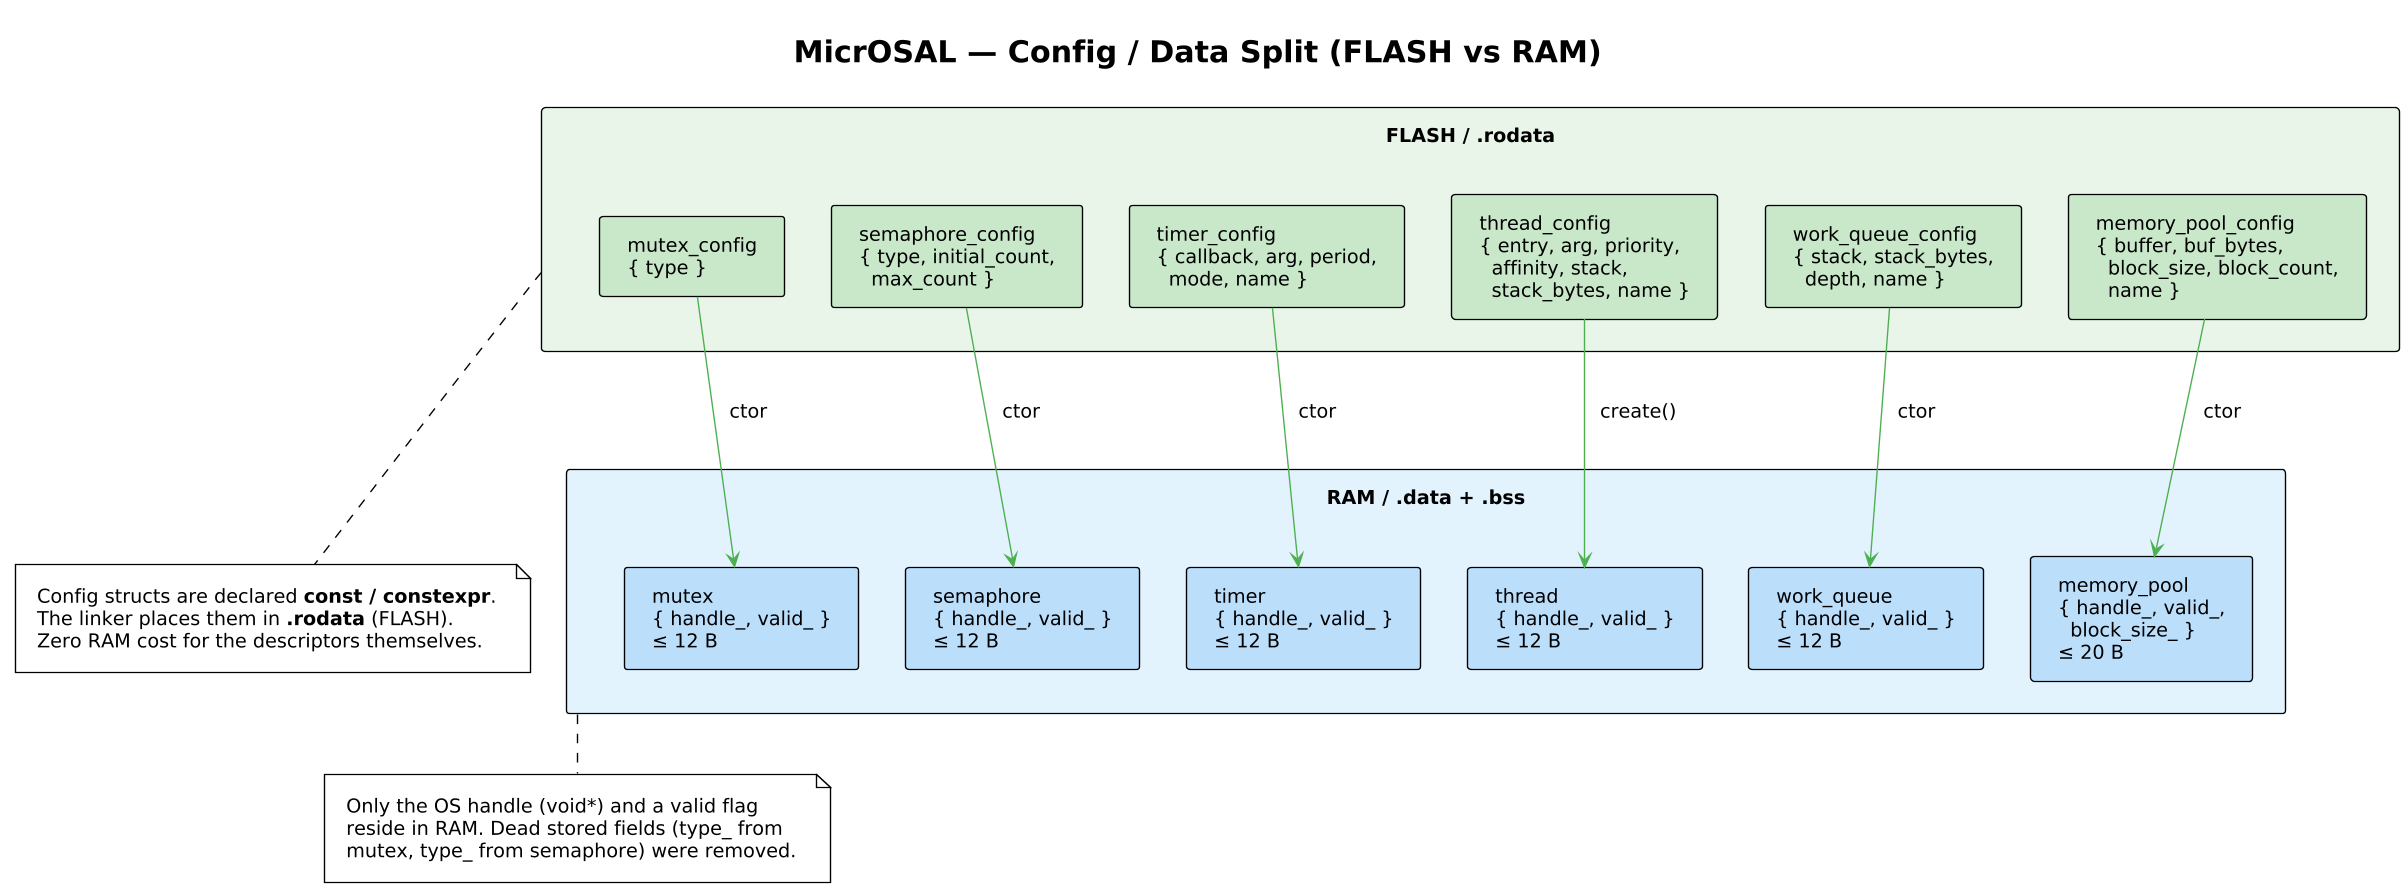

The diagram above was rendered by PlantUML. Its source (embedded in the PNG):
@startuml memory_layout
!theme plain
!include /home/jbaldwin/Projects/micrOSAL/docs/diagrams/_render_profile_print.puml
skinparam backgroundColor #FEFEFE
skinparam defaultFontName "Segoe UI"

title **MicrOSAL — Config / Data Split (FLASH vs RAM)**

' ============================================================================
' FLASH (.rodata) — immutable config structs
' ============================================================================

rectangle "**FLASH / .rodata**" as flash #E8F5E9 {
    card "mutex_config\n{ type }" as mc #C8E6C9
    card "semaphore_config\n{ type, initial_count,\n  max_count }" as sc #C8E6C9
    card "timer_config\n{ callback, arg, period,\n  mode, name }" as tc #C8E6C9
    card "thread_config\n{ entry, arg, priority,\n  affinity, stack,\n  stack_bytes, name }" as thc #C8E6C9
    card "work_queue_config\n{ stack, stack_bytes,\n  depth, name }" as wqc #C8E6C9
    card "memory_pool_config\n{ buffer, buf_bytes,\n  block_size, block_count,\n  name }" as mpc #C8E6C9
}

' ============================================================================
' RAM (.data / .bss) — mutable runtime handles
' ============================================================================

rectangle "**RAM / .data + .bss**" as ram #E3F2FD {
    card "mutex\n{ handle_, valid_ }\n≤ 12 B" as m #BBDEFB
    card "semaphore\n{ handle_, valid_ }\n≤ 12 B" as s #BBDEFB
    card "timer\n{ handle_, valid_ }\n≤ 12 B" as t #BBDEFB
    card "thread\n{ handle_, valid_ }\n≤ 12 B" as th #BBDEFB
    card "work_queue\n{ handle_, valid_ }\n≤ 12 B" as wq #BBDEFB
    card "memory_pool\n{ handle_, valid_,\n  block_size_ }\n≤ 20 B" as mp #BBDEFB
}

' ============================================================================
' Relationships — config feeds into constructor
' ============================================================================

mc -[#4CAF50]-> m : "ctor"
sc -[#4CAF50]-> s : "ctor"
tc -[#4CAF50]-> t : "ctor"
thc -[#4CAF50]-> th : "create()"
wqc -[#4CAF50]-> wq : "ctor"
mpc -[#4CAF50]-> mp : "ctor"

note bottom of flash
  Config structs are declared **const / constexpr**.
  The linker places them in **.rodata** (FLASH).
  Zero RAM cost for the descriptors themselves.
end note

note bottom of ram
  Only the OS handle (void*) and a valid flag
  reside in RAM. Dead stored fields (type_ from
  mutex, type_ from semaphore) were removed.
end note

@enduml